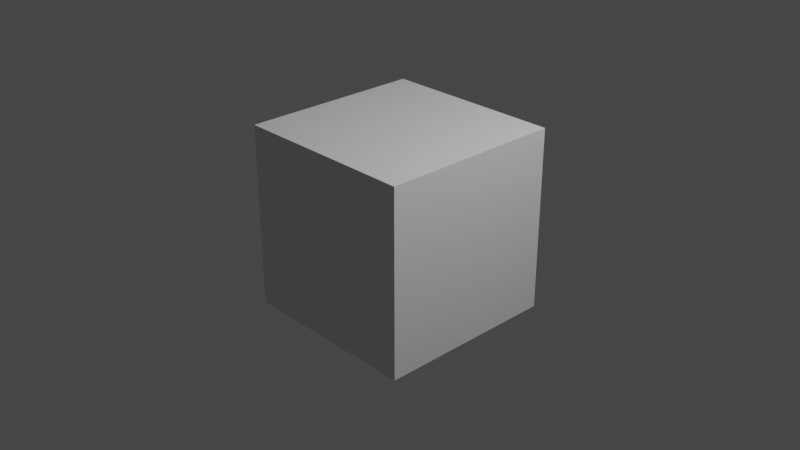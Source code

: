 # Source: testScene1.blend  (saved by Blender 3.6.14; exported with 4.5.12 LTS)
import bpy
from mathutils import Matrix  # noqa: F401  (used for matrix-valued properties, if any)

bpy.ops.wm.read_factory_settings(use_empty=True)
scene = bpy.context.scene
scene.name = 'Scene'

# ---- collections
col_collection = bpy.data.collections.new('Collection'); scene.collection.children.link(col_collection)

# ---- materials (node trees are filled in below, after node groups)
mat_material = bpy.data.materials.new('Material')
mat_material.alpha_threshold = 0.0
mat_material.use_transparent_shadow = False
mat_material.roughness = 0.5
mat_material.line_color = (0.0, 0.0, 0.0, 1.0)

# ---- material node trees
mat_material.use_nodes = True; mat_material.node_tree.nodes.clear()
_N = mat_material.node_tree.nodes; _L = mat_material.node_tree.links
n0 = _N.new('ShaderNodeOutputMaterial'); n0.name = 'Material Output'; n0.location = (300, 300)
n1 = _N.new('ShaderNodeBsdfPrincipled'); n1.name = 'Principled BSDF'; n1.location = (10, 300)
n1.distribution = 'GGX'
n1.subsurface_method = 'RANDOM_WALK_SKIN'
n1.inputs[3].default_value = 1.45
n1.inputs[27].default_value = (0.0, 0.0, 0.0, 1.0)
n1.inputs[28].default_value = 1.0
_L.new(n1.outputs[0], n0.inputs[0])
n0.is_active_output = True

# ---- world
world_world = bpy.data.worlds.new('World'); scene.world = world_world
world_world.use_nodes = True; world_world.node_tree.nodes.clear()
_N = world_world.node_tree.nodes; _L = world_world.node_tree.links
n0 = _N.new('ShaderNodeOutputWorld'); n0.name = 'World Output'; n0.location = (300, 300)
n1 = _N.new('ShaderNodeBackground'); n1.name = 'Background'; n1.location = (10, 300)
n1.inputs[0].default_value = (0.05088, 0.05088, 0.05088, 1.0)
_L.new(n1.outputs[0], n0.inputs[0])
n0.is_active_output = True
world_world.color = (0.05088, 0.05088, 0.05088)
world_world.use_sun_shadow = False
world_world.sun_shadow_jitter_overblur = 0.0

# ---- cameras
cam_camera = bpy.data.cameras.new('Camera')
cam_camera.clip_end = 100.0
cam_camera.ortho_scale = 7.314

# ---- lights
light_light = bpy.data.lights.new('Light', 'POINT')
light_light.transmission_factor = 0.0
light_light.energy = 1000.0
light_light.shadow_soft_size = 0.1
light_light.shadow_maximum_resolution = 0.006
light_light.use_absolute_resolution = True

# ---- meshes
me_cube = bpy.data.meshes.new('Cube')
me_cube.from_pydata([(1.0, 1.0, 1.0), (1.0, 1.0, -1.0), (1.0, -1.0, 1.0), (1.0, -1.0, -1.0), (-1.0, 1.0, 1.0), (-1.0, 1.0, -1.0), (-1.0, -1.0, 1.0), (-1.0, -1.0, -1.0)], [], [(0, 4, 6, 2), (3, 2, 6, 7), (7, 6, 4, 5), (5, 1, 3, 7), (1, 0, 2, 3), (5, 4, 0, 1)])
_uv = me_cube.uv_layers.new(name='UVMap')
_uv.uv.foreach_set('vector', [0.625, 0.5, 0.875, 0.5, 0.875, 0.75, 0.625, 0.75, 0.375, 0.75, 0.625, 0.75, 0.625, 1.0, 0.375, 1.0, 0.375, 0.0, 0.625, 0.0, 0.625, 0.25, 0.375, 0.25, 0.125, 0.5, 0.375, 0.5, 0.375, 0.75, 0.125, 0.75, 0.375, 0.5, 0.625, 0.5, 0.625, 0.75, 0.375, 0.75, 0.375, 0.25, 0.625, 0.25, 0.625, 0.5, 0.375, 0.5])
me_cube.materials.append(mat_material)
me_cube.use_mirror_vertex_groups = False
me_cube.update()
arm_armature = bpy.data.armatures.new('Armature')  # bones are not reproduced

# ---- objects
ob_cube = bpy.data.objects.new('Cube', me_cube)
ob_light = bpy.data.objects.new('Light', light_light)
ob_camera = bpy.data.objects.new('Camera', cam_camera)
ob_armature = bpy.data.objects.new('Armature', arm_armature)

# ---- transforms, parenting, visibility, modifiers, constraints
ob_cube.location = (0.0, 0.0, 0.0)
ob_cube.lock_rotations_4d = False
ob_cube.empty_display_type = 'ARROWS'
ob_cube.lineart.crease_threshold = 0.0
ob_light.location = (4.076, 1.005, 5.904)
ob_light.rotation_euler = (0.6503, 0.05522, 1.866)
ob_light.lock_rotations_4d = False
ob_light.empty_display_type = 'ARROWS'
ob_light.color = (0.0, 0.0, 0.0, 0.0)
ob_light.lineart.crease_threshold = 0.0
ob_camera.location = (7.359, -6.926, 4.958)
ob_camera.rotation_euler = (1.109, 0.0, 0.8149)
ob_camera.lock_rotations_4d = False
ob_camera.empty_display_type = 'ARROWS'
ob_camera.color = (0.0, 0.0, 0.0, 0.0)
ob_camera.display_type = 'WIRE'
ob_camera.lineart.crease_threshold = 0.0
ob_armature.location = (0.0, 0.0, 1.242)

# ---- collection membership
col_collection.objects.link(ob_cube)
col_collection.objects.link(ob_light)
col_collection.objects.link(ob_camera)
col_collection.objects.link(ob_armature)

# ---- scene / render settings (as saved in the file)
scene.camera = ob_camera
scene.frame_start = 1; scene.frame_end = 60; scene.frame_set(19)
scene.render.engine = 'BLENDER_EEVEE_NEXT'
scene.render.fps = 30
scene.cycles.sampling_pattern = 'TABULATED_SOBOL'
scene.view_settings.view_transform = 'Filmic'
bpy.context.view_layer.update()
